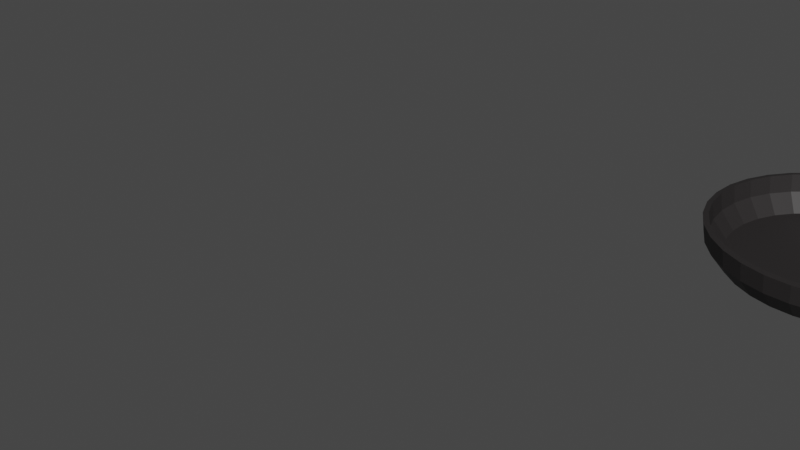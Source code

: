 # Source: pan.blend  (saved by Blender 2.83.20; exported with 4.5.12 LTS)
import bpy
from mathutils import Matrix  # noqa: F401  (used for matrix-valued properties, if any)

bpy.ops.wm.read_factory_settings(use_empty=True)
scene = bpy.context.scene
scene.name = 'Scene'

# ---- collections
col_collection = bpy.data.collections.new('Collection'); scene.collection.children.link(col_collection)

# ---- materials (node trees are filled in below, after node groups)
mat_material_001 = bpy.data.materials.new('Material.001')
mat_material_001.use_transparent_shadow = False

# ---- material node trees
mat_material_001.use_nodes = True; mat_material_001.node_tree.nodes.clear()
_N = mat_material_001.node_tree.nodes; _L = mat_material_001.node_tree.links
n0 = _N.new('ShaderNodeBsdfPrincipled'); n0.name = 'Principled BSDF'; n0.location = (10, 300)
n0.distribution = 'GGX'
n0.subsurface_method = 'BURLEY'
n0.inputs[0].default_value = (0.02309, 0.02075, 0.02092, 1.0)
n0.inputs[3].default_value = 1.45
n0.inputs[27].default_value = (0.0, 0.0, 0.0, 1.0)
n0.inputs[28].default_value = 1.0
n1 = _N.new('ShaderNodeOutputMaterial'); n1.name = 'Material Output'; n1.location = (300, 300)
_L.new(n0.outputs[0], n1.inputs[0])
n1.is_active_output = True

# ---- world
world_world = bpy.data.worlds.new('World'); scene.world = world_world
world_world.use_nodes = True; world_world.node_tree.nodes.clear()
_N = world_world.node_tree.nodes; _L = world_world.node_tree.links
n0 = _N.new('ShaderNodeOutputWorld'); n0.name = 'World Output'; n0.location = (300, 300)
n1 = _N.new('ShaderNodeBackground'); n1.name = 'Background'; n1.location = (10, 300)
n1.inputs[0].default_value = (0.05088, 0.05088, 0.05088, 1.0)
_L.new(n1.outputs[0], n0.inputs[0])
n0.is_active_output = True
world_world.color = (0.05088, 0.05088, 0.05088)
world_world.use_sun_shadow = False
world_world.sun_shadow_jitter_overblur = 0.0

# ---- meshes
me_pan = bpy.data.meshes.new('pan')
me_pan.from_pydata([(0.0, 1.0, 0.0), (-0.1951, 0.9808, 0.0), (-0.3827, 0.9239, 0.0), (-0.5556, 0.8315, 0.0), (-0.7071, 0.7071, 0.0), (-0.8315, 0.5556, 0.0), (-0.9239, 0.3827, 0.0), (-0.9808, 0.1951, 0.0), (-1.0, 7.55e-08, 0.0), (-0.9808, -0.1951, 0.0), (-0.9239, -0.3827, 0.0), (-0.8315, -0.5556, 0.0), (-0.7071, -0.7071, 0.0), (-0.5556, -0.8315, 0.0), (-0.3827, -0.9239, 0.0), (-0.1951, -0.9808, 0.0), (3.258e-07, -1.0, 0.0), (0.1951, -0.9808, 0.0), (0.3827, -0.9239, 0.0), (0.5556, -0.8315, 0.0), (0.7071, -0.7071, 0.0), (0.8315, -0.5556, 0.0), (0.9239, -0.3827, 0.0), (1.181, -0.1951, 0.0), (1.2, 9.656e-07, 0.0), (1.181, 0.1951, 0.0), (0.9239, 0.3827, 0.0), (0.8315, 0.5556, 0.0), (0.7071, 0.7071, 0.0), (0.5556, 0.8315, 0.0), (0.3827, 0.9239, 0.0), (0.1951, 0.9808, 0.0), (0.004722, 0.8651, -0.2928), (-0.1641, 0.8485, -0.2928), (-0.3263, 0.7993, -0.2928), (-0.4759, 0.7193, -0.2928), (-0.607, 0.6117, -0.2928), (-0.7146, 0.4806, -0.2928), (-0.7945, 0.3311, -0.2928), (-0.8438, 0.1688, -0.2928), (-0.8604, 6.671e-08, -0.2928), (-0.8438, -0.1688, -0.2928), (-0.7945, -0.3311, -0.2928), (-0.7146, -0.4806, -0.2928), (-0.607, -0.6117, -0.2928), (-0.4759, -0.7193, -0.2928), (-0.3263, -0.7993, -0.2928), (-0.1641, -0.8485, -0.2928), (0.004723, -0.8651, -0.2928), (0.1735, -0.8485, -0.2928), (0.3358, -0.7993, -0.2928), (0.4853, -0.7193, -0.2928), (0.6164, -0.6117, -0.2928), (0.724, -0.4806, -0.2928), (0.804, -0.3311, -0.2928), (0.8532, -0.1688, -0.2928), (0.8698, 8.367e-07, -0.2928), (0.8532, 0.1688, -0.2928), (0.804, 0.3311, -0.2928), (0.724, 0.4806, -0.2928), (0.6164, 0.6117, -0.2928), (0.4853, 0.7193, -0.2928), (0.3358, 0.7993, -0.2928), (0.1735, 0.8485, -0.2928), (-0.8117, -0.5439, -0.1464), (-0.6899, -0.6923, -0.1464), (0.9626, 0.191, -0.1464), (0.9069, 0.3747, -0.1464), (-0.5416, -0.814, -0.1464), (0.8164, 0.5439, -0.1464), (-0.3723, -0.9045, -0.1464), (0.002361, 0.979, -0.1464), (-0.1886, 0.9602, -0.1464), (0.6946, 0.6923, -0.1464), (-0.1886, -0.9602, -0.1464), (-0.3723, 0.9045, -0.1464), (0.5463, 0.814, -0.1464), (0.002362, -0.979, -0.1464), (-0.5416, 0.814, -0.1464), (0.377, 0.9045, -0.1464), (0.1934, -0.9602, -0.1464), (-0.6899, 0.6923, -0.1464), (0.1934, 0.9602, -0.1464), (0.377, -0.9045, -0.1464), (-0.8117, 0.5439, -0.1464), (0.5463, -0.814, -0.1464), (-0.9021, 0.3747, -0.1464), (0.6946, -0.6923, -0.1464), (-0.9579, 0.191, -0.1464), (0.8164, -0.5439, -0.1464), (-0.9767, 6.076e-08, -0.1464), (0.9069, -0.3747, -0.1464), (-0.9579, -0.191, -0.1464), (0.9626, -0.191, -0.1464), (-0.9021, -0.3747, -0.1464), (0.9814, 9.322e-07, -0.1464), (1.181, 0.1951, 0.0), (0.9239, 0.3827, 0.0), (-0.008053, 0.9511, 0.006268), (-0.1935, 0.9328, 0.006268), (-0.3719, 0.8787, 0.006268), (-0.5363, 0.7908, 0.006268), (-0.6804, 0.6726, 0.006268), (-0.7986, 0.5285, 0.006268), (-0.8865, 0.3641, 0.006268), (-0.9406, 0.1858, 0.006268), (-0.9588, 0.0002817, 0.006268), (-0.9406, -0.1852, 0.006268), (-0.8865, -0.3636, 0.006268), (-0.7986, -0.5279, 0.006268), (-0.6804, -0.672, 0.006268), (-0.5363, -0.7903, 0.006268), (-0.3719, -0.8781, 0.006268), (-0.1935, -0.9322, 0.006268), (-0.008052, -0.9505, 0.006268), (0.1774, -0.9322, 0.006268), (0.3558, -0.8781, 0.006268), (0.5202, -0.7903, 0.006268), (0.6642, -0.672, 0.006268), (0.7825, -0.5279, 0.006268), (0.8704, -0.3636, 0.006268), (1.115, -0.1852, 0.006268), (1.133, 0.0002825, 0.006268), (1.115, 0.1858, 0.006268), (0.8703, 0.3641, 0.006268), (0.7825, 0.5285, 0.006268), (0.6642, 0.6726, 0.006268), (0.5202, 0.7908, 0.006268), (0.3558, 0.8787, 0.006268), (0.1774, 0.9328, 0.006268), (-0.003563, 0.8228, -0.2721), (-0.164, 0.807, -0.2721), (-0.3183, 0.7602, -0.2721), (-0.4605, 0.6842, -0.2721), (-0.5852, 0.5819, -0.2721), (-0.6875, 0.4573, -0.2721), (-0.7635, 0.315, -0.2721), (-0.8103, 0.1607, -0.2721), (-0.8261, 0.0002817, -0.2721), (-0.8103, -0.1602, -0.2721), (-0.7635, -0.3145, -0.2721), (-0.6875, -0.4567, -0.2721), (-0.5852, -0.5813, -0.2721), (-0.4605, -0.6836, -0.2721), (-0.3183, -0.7596, -0.2721), (-0.164, -0.8064, -0.2721), (-0.003562, -0.8222, -0.2721), (0.1569, -0.8064, -0.2721), (0.3112, -0.7596, -0.2721), (0.4534, -0.6836, -0.2721), (0.578, -0.5813, -0.2721), (0.6803, -0.4567, -0.2721), (0.7563, -0.3145, -0.2721), (0.8032, -0.1602, -0.2721), (0.819, 0.0002824, -0.2721), (0.8032, 0.1607, -0.2721), (0.7563, 0.315, -0.2721), (0.6803, 0.4573, -0.2721), (0.578, 0.5819, -0.2721), (0.4534, 0.6842, -0.2721), (0.3112, 0.7602, -0.2721), (0.1569, 0.807, -0.2721), (-0.7798, -0.5169, -0.1329), (-0.664, -0.6579, -0.1329), (0.9071, 0.1819, -0.1329), (0.8542, 0.3565, -0.1329), (-0.523, -0.7737, -0.1329), (0.7682, 0.5174, -0.1329), (-0.362, -0.8597, -0.1329), (-0.005808, 0.9311, -0.1329), (-0.1874, 0.9132, -0.1329), (0.6524, 0.6585, -0.1329), (-0.1874, -0.9127, -0.1329), (-0.362, 0.8603, -0.1329), (0.5113, 0.7742, -0.1329), (-0.005807, -0.9306, -0.1329), (-0.523, 0.7742, -0.1329), (0.3504, 0.8603, -0.1329), (0.1758, -0.9127, -0.1329), (-0.664, 0.6585, -0.1329), (0.1758, 0.9132, -0.1329), (0.3504, -0.8597, -0.1329), (-0.7798, 0.5174, -0.1329), (0.5113, -0.7737, -0.1329), (-0.8658, 0.3565, -0.1329), (0.6524, -0.6579, -0.1329), (-0.9188, 0.1819, -0.1329), (0.7682, -0.5169, -0.1329), (-0.9366, 0.0002817, -0.1329), (0.8542, -0.3559, -0.1329), (-0.9188, -0.1813, -0.1329), (0.9071, -0.1813, -0.1329), (-0.8658, -0.3559, -0.1329), (0.925, 0.0002825, -0.1329), (1.115, 0.1858, 0.006268), (0.8703, 0.3641, 0.006268), (2.351, -0.1852, 0.006268), (2.369, 0.0002825, 0.006268), (2.351, 0.1858, 0.006268), (1.181, -0.1951, -0.03935), (1.2, 9.709e-07, -0.03935), (1.181, 0.1951, -0.03935), (1.181, 0.1951, -0.03935), (2.351, -0.1852, -0.03308), (2.369, 0.0002825, -0.03308), (2.351, 0.1858, -0.03308)], [], [(65, 64, 43, 44), (67, 66, 57, 58), (68, 65, 44, 45), (69, 67, 58, 59), (70, 68, 45, 46), (72, 71, 32, 33), (73, 69, 59, 60), (74, 70, 46, 47), (75, 72, 33, 34), (76, 73, 60, 61), (77, 74, 47, 48), (78, 75, 34, 35), (79, 76, 61, 62), (80, 77, 48, 49), (81, 78, 35, 36), (82, 79, 62, 63), (83, 80, 49, 50), (84, 81, 36, 37), (71, 82, 63, 32), (85, 83, 50, 51), (86, 84, 37, 38), (87, 85, 51, 52), (88, 86, 38, 39), (89, 87, 52, 53), (90, 88, 39, 40), (91, 89, 53, 54), (92, 90, 40, 41), (93, 91, 54, 55), (94, 92, 41, 42), (95, 93, 55, 56), (64, 94, 42, 43), (66, 95, 56, 57), (25, 24, 95, 66), (11, 10, 94, 64), (24, 23, 93, 95), (10, 9, 92, 94), (23, 22, 91, 93), (9, 8, 90, 92), (22, 21, 89, 91), (8, 7, 88, 90), (21, 20, 87, 89), (7, 6, 86, 88), (20, 19, 85, 87), (6, 5, 84, 86), (19, 18, 83, 85), (0, 31, 82, 71), (5, 4, 81, 84), (18, 17, 80, 83), (31, 30, 79, 82), (4, 3, 78, 81), (17, 16, 77, 80), (30, 29, 76, 79), (3, 2, 75, 78), (16, 15, 74, 77), (29, 28, 73, 76), (2, 1, 72, 75), (15, 14, 70, 74), (28, 27, 69, 73), (1, 0, 71, 72), (14, 13, 68, 70), (27, 26, 67, 69), (13, 12, 65, 68), (26, 25, 66, 67), (12, 11, 64, 65), (33, 32, 63, 62, 61, 60, 59, 58, 57, 56, 55, 54, 53, 52, 51, 50, 49, 48, 47, 46, 45, 44, 43, 42, 41, 40, 39, 38, 37, 36, 35, 34), (25, 26, 97, 96), (199, 200, 201, 202, 205, 204, 203), (24, 200, 199, 23), (163, 142, 141, 162), (165, 156, 155, 164), (166, 143, 142, 163), (167, 157, 156, 165), (168, 144, 143, 166), (170, 131, 130, 169), (171, 158, 157, 167), (172, 145, 144, 168), (173, 132, 131, 170), (174, 159, 158, 171), (175, 146, 145, 172), (176, 133, 132, 173), (177, 160, 159, 174), (178, 147, 146, 175), (179, 134, 133, 176), (180, 161, 160, 177), (181, 148, 147, 178), (182, 135, 134, 179), (169, 130, 161, 180), (183, 149, 148, 181), (184, 136, 135, 182), (185, 150, 149, 183), (186, 137, 136, 184), (187, 151, 150, 185), (188, 138, 137, 186), (189, 152, 151, 187), (190, 139, 138, 188), (191, 153, 152, 189), (192, 140, 139, 190), (193, 154, 153, 191), (162, 141, 140, 192), (164, 155, 154, 193), (123, 164, 193, 122), (109, 162, 192, 108), (122, 193, 191, 121), (108, 192, 190, 107), (121, 191, 189, 120), (107, 190, 188, 106), (120, 189, 187, 119), (106, 188, 186, 105), (119, 187, 185, 118), (105, 186, 184, 104), (118, 185, 183, 117), (104, 184, 182, 103), (117, 183, 181, 116), (98, 169, 180, 129), (103, 182, 179, 102), (116, 181, 178, 115), (129, 180, 177, 128), (102, 179, 176, 101), (115, 178, 175, 114), (128, 177, 174, 127), (101, 176, 173, 100), (114, 175, 172, 113), (127, 174, 171, 126), (100, 173, 170, 99), (113, 172, 168, 112), (126, 171, 167, 125), (99, 170, 169, 98), (112, 168, 166, 111), (125, 167, 165, 124), (111, 166, 163, 110), (124, 165, 164, 123), (110, 163, 162, 109), (131, 132, 133, 134, 135, 136, 137, 138, 139, 140, 141, 142, 143, 144, 145, 146, 147, 148, 149, 150, 151, 152, 153, 154, 155, 156, 157, 158, 159, 160, 161, 130), (123, 194, 195, 124), (122, 197, 198, 123), (27, 125, 124, 26), (96, 194, 123, 25), (97, 195, 194, 198, 96), (26, 124, 195, 97), (197, 204, 205, 198), (25, 201, 200, 24), (196, 203, 204, 197), (25, 96, 202, 201), (203, 196, 23, 199), (205, 202, 96, 198), (200, 199, 93, 95), (200, 95, 66, 202), (96, 202, 66), (199, 23, 93), (126, 125, 27, 28), (27, 97, 195, 125), (28, 29, 127, 126), (29, 30, 128, 127), (30, 31, 129, 128), (31, 0, 98, 129), (0, 1, 99, 98), (1, 2, 100, 99), (2, 3, 101, 100), (3, 4, 102, 101), (4, 5, 103, 102), (5, 6, 104, 103), (6, 7, 105, 104), (7, 8, 106, 105), (8, 9, 107, 106), (9, 10, 108, 107), (10, 11, 109, 108), (11, 12, 110, 109), (12, 13, 111, 110), (13, 14, 112, 111), (14, 15, 113, 112), (15, 16, 114, 113), (16, 17, 115, 114), (17, 18, 116, 115), (18, 19, 117, 116), (19, 20, 118, 117), (20, 21, 119, 118), (21, 22, 120, 119), (22, 23, 121, 120), (122, 24, 23, 121), (122, 121, 196, 197), (23, 196, 121)])
_uv = me_pan.uv_layers.new(name='UVMap')
_uv.uv.foreach_set('vector', [0.9666, 0.2227, 0.9591, 0.1832, 0.9233, 0.1943, 0.9291, 0.2267, 0.5641, 0.3329, 0.5834, 0.3732, 0.6183, 0.3493, 0.6007, 0.3184, 0.9663, 0.2632, 0.9666, 0.2227, 0.9291, 0.2267, 0.9286, 0.2599, 0.5519, 0.2925, 0.5641, 0.3329, 0.6007, 0.3184, 0.5898, 0.2853, 0.9581, 0.303, 0.9663, 0.2632, 0.9286, 0.2599, 0.9217, 0.2925, 0.6355, 0.07411, 0.605, 0.1014, 0.6327, 0.1281, 0.6575, 0.1052, 0.5474, 0.2512, 0.5519, 0.2925, 0.5898, 0.2853, 0.5857, 0.2512, 0.9423, 0.3407, 0.9581, 0.303, 0.9217, 0.2925, 0.9083, 0.3232, 0.6704, 0.05318, 0.6355, 0.07411, 0.6575, 0.1052, 0.686, 0.08774, 0.5506, 0.2101, 0.5474, 0.2512, 0.5857, 0.2512, 0.588, 0.2175, 0.9194, 0.3747, 0.9423, 0.3407, 0.9083, 0.3232, 0.8891, 0.3509, 0.7086, 0.03949, 0.6704, 0.05318, 0.686, 0.08774, 0.7172, 0.0763, 0.5617, 0.1705, 0.5506, 0.2101, 0.588, 0.2175, 0.5968, 0.185, 0.8905, 0.404, 0.9194, 0.3747, 0.8891, 0.3509, 0.8653, 0.3752, 0.7486, 0.03354, 0.7086, 0.03949, 0.7172, 0.0763, 0.75, 0.07123, 0.5801, 0.1339, 0.5617, 0.1705, 0.5968, 0.185, 0.6119, 0.1549, 0.8566, 0.4274, 0.8905, 0.404, 0.8653, 0.3752, 0.8374, 0.3943, 0.7887, 0.03543, 0.7486, 0.03354, 0.75, 0.07123, 0.7828, 0.07238, 0.605, 0.1014, 0.5801, 0.1339, 0.6119, 0.1549, 0.6327, 0.1281, 0.8189, 0.4439, 0.8566, 0.4274, 0.8374, 0.3943, 0.8063, 0.4078, 0.8275, 0.04504, 0.7887, 0.03543, 0.7828, 0.07238, 0.8147, 0.07994, 0.7786, 0.4529, 0.8189, 0.4439, 0.8063, 0.4078, 0.7732, 0.4149, 0.8633, 0.06177, 0.8275, 0.04504, 0.8147, 0.07994, 0.8443, 0.09351, 0.737, 0.4541, 0.7786, 0.4529, 0.7732, 0.4149, 0.7389, 0.4155, 0.8953, 0.08456, 0.8633, 0.06177, 0.8443, 0.09351, 0.8709, 0.1128, 0.6953, 0.4474, 0.737, 0.4541, 0.7389, 0.4155, 0.7047, 0.4092, 0.9224, 0.113, 0.8953, 0.08456, 0.8709, 0.1128, 0.8937, 0.1363, 0.6528, 0.4337, 0.6953, 0.4474, 0.7047, 0.4092, 0.6718, 0.3959, 0.9441, 0.1462, 0.9224, 0.113, 0.8937, 0.1363, 0.9113, 0.1638, 0.6141, 0.4082, 0.6528, 0.4337, 0.6718, 0.3959, 0.6419, 0.3763, 0.9591, 0.1832, 0.9441, 0.1462, 0.9113, 0.1638, 0.9233, 0.1943, 0.5834, 0.3732, 0.6141, 0.4082, 0.6419, 0.3763, 0.6183, 0.3493, 0.5416, 0.4216, 0.5756, 0.4551, 0.6167, 0.406, 0.5834, 0.3732, 0.9907, 0.1732, 0.9729, 0.1305, 0.9441, 0.1462, 0.9591, 0.1832, 0.5756, 0.4551, 0.6146, 0.4826, 0.6548, 0.4329, 0.6167, 0.406, 0.9729, 0.1305, 0.9475, 0.09255, 0.9224, 0.113, 0.9441, 0.1462, 0.6105, 0.4816, 0.6878, 0.4817, 0.6953, 0.4474, 0.6528, 0.4337, 0.9475, 0.09255, 0.9161, 0.06063, 0.8953, 0.08456, 0.9224, 0.113, 0.6878, 0.4817, 0.7356, 0.4885, 0.737, 0.4541, 0.6953, 0.4474, 0.9161, 0.06063, 0.88, 0.03409, 0.8633, 0.06177, 0.8953, 0.08456, 0.7356, 0.4885, 0.7836, 0.4867, 0.7786, 0.4529, 0.737, 0.4541, 0.88, 0.03409, 0.8389, 0.01432, 0.8275, 0.04504, 0.8633, 0.06177, 0.7836, 0.4867, 0.8302, 0.476, 0.8189, 0.4439, 0.7786, 0.4529, 0.8389, 0.01432, 0.7942, 0.002753, 0.7887, 0.03543, 0.8275, 0.04504, 0.8302, 0.476, 0.8739, 0.4566, 0.8566, 0.4274, 0.8189, 0.4439, 0.5808, 0.07785, 0.5519, 0.1153, 0.5801, 0.1339, 0.605, 0.1014, 0.7942, 0.002753, 0.7476, 0.0001727, 0.7486, 0.03354, 0.7887, 0.03543, 0.8739, 0.4566, 0.913, 0.4294, 0.8905, 0.404, 0.8566, 0.4274, 0.5519, 0.1153, 0.5304, 0.1576, 0.5617, 0.1705, 0.5801, 0.1339, 0.7476, 0.0001727, 0.7012, 0.006789, 0.7086, 0.03949, 0.7486, 0.03354, 0.913, 0.4294, 0.9462, 0.3955, 0.9194, 0.3747, 0.8905, 0.404, 0.5304, 0.1576, 0.5174, 0.2034, 0.5506, 0.2101, 0.5617, 0.1705, 0.7012, 0.006789, 0.6568, 0.02242, 0.6704, 0.05318, 0.7086, 0.03949, 0.9462, 0.3955, 0.9724, 0.356, 0.9423, 0.3407, 0.9194, 0.3747, 0.5174, 0.2034, 0.5132, 0.2509, 0.5474, 0.2512, 0.5506, 0.2101, 0.6568, 0.02242, 0.6162, 0.04646, 0.6355, 0.07411, 0.6704, 0.05318, 0.9724, 0.356, 0.9906, 0.3122, 0.9581, 0.303, 0.9423, 0.3407, 0.5132, 0.2509, 0.518, 0.2986, 0.5519, 0.2925, 0.5474, 0.2512, 0.6162, 0.04646, 0.5808, 0.07785, 0.605, 0.1014, 0.6355, 0.07411, 0.9906, 0.3122, 0.9998, 0.2659, 0.9663, 0.2632, 0.9581, 0.303, 0.518, 0.2986, 0.5311, 0.345, 0.5641, 0.3329, 0.5519, 0.2925, 0.9998, 0.2659, 0.9998, 0.2189, 0.9666, 0.2227, 0.9663, 0.2632, 0.5311, 0.345, 0.5416, 0.4216, 0.5834, 0.3732, 0.5641, 0.3329, 0.9998, 0.2189, 0.9907, 0.1732, 0.9591, 0.1832, 0.9666, 0.2227, 0.6575, 0.1052, 0.6327, 0.1281, 0.6119, 0.1549, 0.5968, 0.185, 0.588, 0.2175, 0.5857, 0.2512, 0.5898, 0.2853, 0.6007, 0.3184, 0.6183, 0.3493, 0.6419, 0.3763, 0.6718, 0.3959, 0.7047, 0.4092, 0.7389, 0.4155, 0.7732, 0.4149, 0.8063, 0.4078, 0.8374, 0.3943, 0.8653, 0.3752, 0.8891, 0.3509, 0.9083, 0.3232, 0.9217, 0.2925, 0.9286, 0.2599, 0.9291, 0.2267, 0.9233, 0.1943, 0.9113, 0.1638, 0.8937, 0.1363, 0.8709, 0.1128, 0.8443, 0.09351, 0.8147, 0.07994, 0.7828, 0.07238, 0.75, 0.07123, 0.7172, 0.0763, 0.686, 0.08774, 0.5396, 0.5471, 0.5297, 0.6273, 0.5301, 0.6272, 0.541, 0.5473, 0.5129, 0.7357, 0.09052, 0.7826, 0.09052, 0.736, 0.0897, 0.736, 0.3007, 0.577, 0.2842, 0.6136, 0.275, 0.6526, 0.08116, 0.7768, 0.08936, 0.7768, 0.08936, 0.736, 0.08116, 0.736, 0.9552, 0.749, 0.9201, 0.7453, 0.9147, 0.7757, 0.9482, 0.7859, 0.5747, 0.6467, 0.609, 0.6611, 0.6267, 0.6328, 0.5941, 0.6086, 0.9548, 0.7111, 0.9195, 0.7143, 0.9201, 0.7453, 0.9552, 0.749, 0.5627, 0.6858, 0.5989, 0.6923, 0.609, 0.6611, 0.5747, 0.6467, 0.9471, 0.6737, 0.9127, 0.6837, 0.9195, 0.7143, 0.9548, 0.7111, 0.6455, 0.8909, 0.6654, 0.8609, 0.6411, 0.8404, 0.616, 0.866, 0.559, 0.725, 0.5953, 0.7245, 0.5989, 0.6923, 0.5627, 0.6858, 0.9324, 0.6384, 0.9005, 0.6546, 0.9127, 0.6837, 0.9471, 0.6737, 0.6791, 0.9098, 0.6934, 0.8764, 0.6654, 0.8609, 0.6455, 0.8909, 0.5627, 0.764, 0.598, 0.7565, 0.5953, 0.7245, 0.559, 0.725, 0.911, 0.6064, 0.8829, 0.6285, 0.9005, 0.6546, 0.9324, 0.6384, 0.7155, 0.9222, 0.7232, 0.8872, 0.6934, 0.8764, 0.6791, 0.9098, 0.5738, 0.8014, 0.607, 0.7872, 0.598, 0.7565, 0.5627, 0.764, 0.8838, 0.5791, 0.8605, 0.6063, 0.8829, 0.6285, 0.911, 0.6064, 0.7532, 0.9273, 0.7541, 0.892, 0.7232, 0.8872, 0.7155, 0.9222, 0.5917, 0.8358, 0.6215, 0.8155, 0.607, 0.7872, 0.5738, 0.8014, 0.8517, 0.5575, 0.834, 0.5889, 0.8605, 0.6063, 0.8838, 0.5791, 0.7908, 0.9251, 0.785, 0.8906, 0.7541, 0.892, 0.7532, 0.9273, 0.616, 0.866, 0.6411, 0.8404, 0.6215, 0.8155, 0.5917, 0.8358, 0.816, 0.5424, 0.8046, 0.5766, 0.834, 0.5889, 0.8517, 0.5575, 0.827, 0.9158, 0.8149, 0.8832, 0.785, 0.8906, 0.7908, 0.9251, 0.7779, 0.5346, 0.7734, 0.5703, 0.8046, 0.5766, 0.816, 0.5424, 0.8603, 0.9, 0.8425, 0.8706, 0.8149, 0.8832, 0.827, 0.9158, 0.739, 0.5344, 0.7415, 0.5702, 0.7734, 0.5703, 0.7779, 0.5346, 0.8899, 0.8786, 0.867, 0.8528, 0.8425, 0.8706, 0.8603, 0.9, 0.7008, 0.5413, 0.7097, 0.5765, 0.7415, 0.5702, 0.739, 0.5344, 0.9147, 0.8518, 0.8876, 0.8305, 0.867, 0.8528, 0.8899, 0.8786, 0.6607, 0.5533, 0.6787, 0.5891, 0.7097, 0.5765, 0.7008, 0.5413, 0.9345, 0.8206, 0.9034, 0.8045, 0.8876, 0.8305, 0.9147, 0.8518, 0.6245, 0.5773, 0.6502, 0.6081, 0.6787, 0.5891, 0.6607, 0.5533, 0.9482, 0.7859, 0.9147, 0.7757, 0.9034, 0.8045, 0.9345, 0.8206, 0.5941, 0.6086, 0.6267, 0.6328, 0.6502, 0.6081, 0.6245, 0.5773, 0.5542, 0.563, 0.5941, 0.6086, 0.6245, 0.5773, 0.5862, 0.5311, 0.9777, 0.7949, 0.9482, 0.7859, 0.9345, 0.8206, 0.9615, 0.8348, 0.5862, 0.5311, 0.6245, 0.5773, 0.6607, 0.5533, 0.6235, 0.5051, 0.9615, 0.8348, 0.9345, 0.8206, 0.9147, 0.8518, 0.9383, 0.8703, 0.6235, 0.5051, 0.6607, 0.5533, 0.7008, 0.5413, 0.6943, 0.5111, 0.9383, 0.8703, 0.9147, 0.8518, 0.8899, 0.8786, 0.9094, 0.9005, 0.6943, 0.5111, 0.7008, 0.5413, 0.739, 0.5344, 0.7364, 0.5023, 0.9094, 0.9005, 0.8899, 0.8786, 0.8603, 0.9, 0.8759, 0.9256, 0.7364, 0.5023, 0.739, 0.5344, 0.7779, 0.5346, 0.7817, 0.5026, 0.8759, 0.9256, 0.8603, 0.9, 0.827, 0.9158, 0.8377, 0.9443, 0.7817, 0.5026, 0.7779, 0.5346, 0.816, 0.5424, 0.826, 0.512, 0.8377, 0.9443, 0.827, 0.9158, 0.7908, 0.9251, 0.7961, 0.9556, 0.826, 0.512, 0.816, 0.5424, 0.8517, 0.5575, 0.8675, 0.5297, 0.5936, 0.8887, 0.616, 0.866, 0.5917, 0.8358, 0.5654, 0.8538, 0.7961, 0.9556, 0.7908, 0.9251, 0.7532, 0.9273, 0.7525, 0.9585, 0.8675, 0.5297, 0.8517, 0.5575, 0.8838, 0.5791, 0.9046, 0.5549, 0.5654, 0.8538, 0.5917, 0.8358, 0.5738, 0.8014, 0.5442, 0.814, 0.7525, 0.9585, 0.7532, 0.9273, 0.7155, 0.9222, 0.7088, 0.9529, 0.9046, 0.5549, 0.8838, 0.5791, 0.911, 0.6064, 0.936, 0.5868, 0.5442, 0.814, 0.5738, 0.8014, 0.5627, 0.764, 0.5311, 0.7707, 0.7088, 0.9529, 0.7155, 0.9222, 0.6791, 0.9098, 0.6667, 0.939, 0.936, 0.5868, 0.911, 0.6064, 0.9324, 0.6384, 0.9605, 0.624, 0.5311, 0.7707, 0.5627, 0.764, 0.559, 0.725, 0.5266, 0.7254, 0.6667, 0.939, 0.6791, 0.9098, 0.6455, 0.8909, 0.6279, 0.9174, 0.9605, 0.624, 0.9324, 0.6384, 0.9471, 0.6737, 0.9774, 0.665, 0.5266, 0.7254, 0.559, 0.725, 0.5627, 0.6858, 0.5311, 0.6805, 0.6279, 0.9174, 0.6455, 0.8909, 0.616, 0.866, 0.5936, 0.8887, 0.9774, 0.665, 0.9471, 0.6737, 0.9548, 0.7111, 0.986, 0.7083, 0.5311, 0.6805, 0.5627, 0.6858, 0.5747, 0.6467, 0.5433, 0.6344, 0.986, 0.7083, 0.9548, 0.7111, 0.9552, 0.749, 0.9861, 0.7522, 0.5433, 0.6344, 0.5747, 0.6467, 0.5941, 0.6086, 0.5542, 0.563, 0.9861, 0.7522, 0.9552, 0.749, 0.9482, 0.7859, 0.9777, 0.7949, 0.6654, 0.8609, 0.6934, 0.8764, 0.7232, 0.8872, 0.7541, 0.892, 0.785, 0.8906, 0.8149, 0.8832, 0.8425, 0.8706, 0.867, 0.8528, 0.8876, 0.8305, 0.9034, 0.8045, 0.9147, 0.7757, 0.9201, 0.7453, 0.9195, 0.7143, 0.9127, 0.6837, 0.9005, 0.6546, 0.8829, 0.6285, 0.8605, 0.6063, 0.834, 0.5889, 0.8046, 0.5766, 0.7734, 0.5703, 0.7415, 0.5702, 0.7097, 0.5765, 0.6787, 0.5891, 0.6502, 0.6081, 0.6267, 0.6328, 0.609, 0.6611, 0.5989, 0.6923, 0.5953, 0.7245, 0.598, 0.7565, 0.607, 0.7872, 0.6215, 0.8155, 0.6411, 0.8404, 0.5542, 0.563, 0.5532, 0.5629, 0.5424, 0.6335, 0.5433, 0.6344, 0.03663, 0.6608, 0.276, 0.6131, 0.2718, 0.5759, 0.02569, 0.6246, 0.5192, 0.678, 0.5311, 0.6805, 0.5433, 0.6344, 0.5297, 0.6273, 0.5606, 0.5085, 0.5532, 0.5629, 0.5542, 0.563, 0.5616, 0.5086, 0.5301, 0.6272, 0.5424, 0.6335, 0.5532, 0.5629, 0.2718, 0.5759, 0.541, 0.5473, 0.5297, 0.6273, 0.5433, 0.6344, 0.5424, 0.6335, 0.5301, 0.6272, 0.276, 0.6131, 0.2842, 0.6136, 0.2799, 0.575, 0.2718, 0.5759, 0.5416, 0.4216, 0.5349, 0.4284, 0.5689, 0.4619, 0.5756, 0.4551, 0.2682, 0.647, 0.275, 0.6526, 0.2842, 0.6136, 0.276, 0.6131, 0.09103, 0.7454, 0.09086, 0.7454, 0.09086, 0.736, 0.09103, 0.736, 0.275, 0.6526, 0.2682, 0.647, 0.06962, 0.7052, 0.07158, 0.7121, 0.2799, 0.575, 0.2545, 0.3331, 0.3388, 0.2988, 0.2718, 0.5759, 0.0001727, 0.7841, 0.003768, 0.7434, 0.05441, 0.7443, 0.05089, 0.7841, 0.0001727, 0.7841, 0.05089, 0.7841, 0.05441, 0.8239, 0.003768, 0.8248, 0.0002822, 0.8322, 0.003768, 0.8248, 0.05441, 0.8239, 0.003768, 0.7434, 0.0002822, 0.736, 0.05441, 0.7443, 0.5266, 0.7254, 0.5311, 0.6805, 0.518, 0.6767, 0.5132, 0.724, 0.06908, 0.7768, 0.06908, 0.736, 0.08081, 0.7379, 0.08081, 0.7767, 0.5132, 0.724, 0.5181, 0.7716, 0.5311, 0.7707, 0.5266, 0.7254, 0.5181, 0.7716, 0.5319, 0.8172, 0.5442, 0.814, 0.5311, 0.7707, 0.5319, 0.8172, 0.5542, 0.859, 0.5654, 0.8538, 0.5442, 0.814, 0.5542, 0.859, 0.5839, 0.8955, 0.5936, 0.8887, 0.5654, 0.8538, 0.5839, 0.8955, 0.6199, 0.9256, 0.6279, 0.9174, 0.5936, 0.8887, 0.6199, 0.9256, 0.6608, 0.9483, 0.6667, 0.939, 0.6279, 0.9174, 0.6608, 0.9483, 0.705, 0.9629, 0.7088, 0.9529, 0.6667, 0.939, 0.705, 0.9629, 0.751, 0.9687, 0.7525, 0.9585, 0.7088, 0.9529, 0.751, 0.9687, 0.7968, 0.9655, 0.7961, 0.9556, 0.7525, 0.9585, 0.7968, 0.9655, 0.8405, 0.9535, 0.8377, 0.9443, 0.7961, 0.9556, 0.8405, 0.9535, 0.8805, 0.9337, 0.8759, 0.9256, 0.8377, 0.9443, 0.8805, 0.9337, 0.9154, 0.9073, 0.9094, 0.9005, 0.8759, 0.9256, 0.9154, 0.9073, 0.9458, 0.8758, 0.9383, 0.8703, 0.9094, 0.9005, 0.9458, 0.8758, 0.9703, 0.8386, 0.9615, 0.8348, 0.9383, 0.8703, 0.9703, 0.8386, 0.9875, 0.7967, 0.9777, 0.7949, 0.9615, 0.8348, 0.9875, 0.7967, 0.9965, 0.7519, 0.9861, 0.7522, 0.9777, 0.7949, 0.9965, 0.7519, 0.9965, 0.7057, 0.986, 0.7083, 0.9861, 0.7522, 0.9965, 0.7057, 0.9874, 0.6601, 0.9774, 0.665, 0.986, 0.7083, 0.9874, 0.6601, 0.9698, 0.617, 0.9605, 0.624, 0.9774, 0.665, 0.9698, 0.617, 0.944, 0.5779, 0.936, 0.5868, 0.9605, 0.624, 0.944, 0.5779, 0.911, 0.5444, 0.9046, 0.5549, 0.936, 0.5868, 0.911, 0.5444, 0.872, 0.5178, 0.8675, 0.5297, 0.9046, 0.5549, 0.872, 0.5178, 0.8285, 0.4991, 0.826, 0.512, 0.8675, 0.5297, 0.8285, 0.4991, 0.7819, 0.4892, 0.7817, 0.5026, 0.826, 0.512, 0.7819, 0.4892, 0.734, 0.4888, 0.7364, 0.5023, 0.7817, 0.5026, 0.734, 0.4888, 0.6887, 0.4992, 0.6943, 0.5111, 0.7364, 0.5023, 0.6887, 0.4992, 0.6131, 0.4929, 0.6235, 0.5051, 0.6943, 0.5111, 0.06874, 0.7755, 0.05475, 0.7768, 0.05475, 0.736, 0.06874, 0.7367, 0.03663, 0.6608, 0.04278, 0.7076, 0.2682, 0.647, 0.276, 0.6131, 0.06962, 0.7052, 0.2682, 0.647, 0.04278, 0.7076])
me_pan.materials.append(mat_material_001)
me_pan.use_remesh_fix_poles = True
me_pan.use_remesh_preserve_attributes = False
me_pan.use_mirror_vertex_groups = False
me_pan.update()
arm_armature_002 = bpy.data.armatures.new('Armature.002')  # bones are not reproduced

# ---- objects
ob_pan = bpy.data.objects.new('pan', me_pan)
ob_armature = bpy.data.objects.new('Armature', arm_armature_002)

# ---- transforms, parenting, visibility, modifiers, constraints
ob_pan.parent = ob_armature
ob_pan.location = (0.0, 0.0, 0.0)
ob_pan.lineart.crease_threshold = 0.0
_vg = ob_pan.vertex_groups.new(name='Bone')
for _i, _w in zip([0, 1, 2, 3, 4, 5, 6, 7, 8, 9, 10, 11, 12, 13, 14, 15, 16, 17, 18, 19, 20, 21, 22, 23, 24, 25, 26, 27, 28, 29, 30, 31, 32, 33, 34, 35, 36, 37, 38, 39, 40, 41, 42, 43, 44, 45, 46, 47, 48, 49, 50, 51, 52, 53, 54, 55, 56, 57, 58, 59, 60, 61, 62, 63, 64, 65, 66, 67, 68, 69, 70, 71, 72, 73, 74, 75, 76, 77, 78, 79, 80, 81, 82, 83, 84, 85, 86, 87, 88, 89, 90, 91, 92, 93, 94, 95, 96, 97, 98, 99, 100, 101, 102, 103, 104, 105, 106, 107, 108, 109, 110, 111, 112, 113, 114, 115, 116, 117, 118, 119, 120, 121, 122, 123, 124, 125, 126, 127, 128, 129, 130, 131, 132, 133, 134, 135, 136, 137, 138, 139, 140, 141, 142, 143, 144, 145, 146, 147, 148, 149, 150, 151, 152, 153, 154, 155, 156, 157, 158, 159, 160, 161, 162, 163, 164, 165, 166, 167, 168, 169, 170, 171, 172, 173, 174, 175, 176, 177, 178, 179, 180, 181, 182, 183, 184, 185, 186, 187, 188, 189, 190, 191, 192, 193, 194, 195, 196, 197, 198, 199, 200, 201, 202, 203, 204, 205], [1.0, 1.0, 1.0, 1.0, 1.0, 1.0, 1.0, 1.0, 1.0, 1.0, 1.0, 1.0, 1.0, 1.0, 1.0, 1.0, 1.0, 1.0, 1.0, 1.0, 1.0, 1.0, 1.0, 1.0, 1.0, 1.0, 1.0, 1.0, 1.0, 1.0, 1.0, 1.0, 1.0, 1.0, 1.0, 1.0, 1.0, 1.0, 1.0, 1.0, 1.0, 1.0, 1.0, 1.0, 1.0, 1.0, 1.0, 1.0, 1.0, 1.0, 1.0, 1.0, 1.0, 1.0, 1.0, 1.0, 1.0, 1.0, 1.0, 1.0, 1.0, 1.0, 1.0, 1.0, 1.0, 1.0, 1.0, 1.0, 1.0, 1.0, 1.0, 1.0, 1.0, 1.0, 1.0, 1.0, 1.0, 1.0, 1.0, 1.0, 1.0, 1.0, 1.0, 1.0, 1.0, 1.0, 1.0, 1.0, 1.0, 1.0, 1.0, 1.0, 1.0, 1.0, 1.0, 1.0, 1.0, 1.0, 1.0, 1.0, 1.0, 1.0, 1.0, 1.0, 1.0, 1.0, 1.0, 1.0, 1.0, 1.0, 1.0, 1.0, 1.0, 1.0, 1.0, 1.0, 1.0, 1.0, 1.0, 1.0, 1.0, 1.0, 1.0, 1.0, 1.0, 1.0, 1.0, 1.0, 1.0, 1.0, 1.0, 1.0, 1.0, 1.0, 1.0, 1.0, 1.0, 1.0, 1.0, 1.0, 1.0, 1.0, 1.0, 1.0, 1.0, 1.0, 1.0, 1.0, 1.0, 1.0, 1.0, 1.0, 1.0, 1.0, 1.0, 1.0, 1.0, 1.0, 1.0, 1.0, 1.0, 1.0, 1.0, 1.0, 1.0, 1.0, 1.0, 1.0, 1.0, 1.0, 1.0, 1.0, 1.0, 1.0, 1.0, 1.0, 1.0, 1.0, 1.0, 1.0, 1.0, 1.0, 1.0, 1.0, 1.0, 1.0, 1.0, 1.0, 1.0, 1.0, 1.0, 1.0, 1.0, 1.0, 1.0, 1.0, 1.0, 1.0, 1.0, 1.0, 1.0, 1.0, 1.0, 1.0, 1.0, 1.0]): _vg.add([_i], _w, 'REPLACE')
_m = ob_pan.modifiers.new('Armature', 'ARMATURE')
_m.object = ob_armature
ob_armature.location = (0.0, -1.0, -0.493)
ob_armature.lineart.crease_threshold = 0.0

# ---- collection membership
col_collection.objects.link(ob_pan)
col_collection.objects.link(ob_armature)

# ---- scene / render settings (as saved in the file)
scene.frame_start = 1; scene.frame_end = 30; scene.frame_set(17)
scene.render.engine = 'BLENDER_EEVEE_NEXT'
scene.cycles.use_denoising = False
scene.cycles.samples = 128
scene.cycles.sampling_pattern = 'TABULATED_SOBOL'
scene.cycles.use_adaptive_sampling = False
scene.cycles.use_light_tree = False
scene.view_settings.view_transform = 'Filmic'
bpy.context.view_layer.update()

# ---- added for rendering (the .blend has no active camera and no usable light): camera, sun
cam_auto = bpy.data.cameras.new('AutoCamera')
cam_auto.lens = 50.0
cam_auto.sensor_width = 36.0
cam_auto.clip_end = 1000.0
ob_auto_camera = bpy.data.objects.new('AutoCamera', cam_auto)
scene.collection.objects.link(ob_auto_camera)
ob_auto_camera.location = (2.04001, -8.40713, 3.13794)
ob_auto_camera.rotation_euler = (1.09748, -7.21219e-08, 0.694738)
scene.camera = ob_auto_camera
light_auto_sun = bpy.data.lights.new('AutoSun', 'SUN')
light_auto_sun.energy = 3.0
light_auto_sun.angle = 0.0523599
ob_auto_sun = bpy.data.objects.new('AutoSun', light_auto_sun)
scene.collection.objects.link(ob_auto_sun)
ob_auto_sun.rotation_euler = (0.872665, 0.174533, 0.523599)
bpy.context.view_layer.update()
